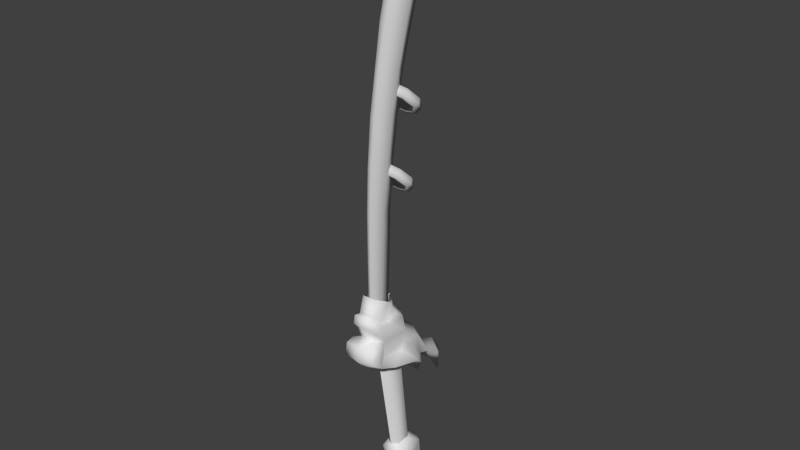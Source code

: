 # Source: Sword.blend  (saved by Blender 2.74.0; exported with 4.5.12 LTS)
import bpy
from mathutils import Matrix  # noqa: F401  (used for matrix-valued properties, if any)

bpy.ops.wm.read_factory_settings(use_empty=True)
scene = bpy.context.scene
scene.name = 'Scene'

# ---- collections
col_collection_1 = bpy.data.collections.new('Collection 1'); scene.collection.children.link(col_collection_1)

# ---- materials (node trees are filled in below, after node groups)
mat_defaultmaterial_001 = bpy.data.materials.new('DefaultMaterial.001')
mat_defaultmaterial_001.alpha_threshold = 0.0
mat_defaultmaterial_001.use_transparent_shadow = False
mat_defaultmaterial_001.diffuse_color = (0.625, 0.625, 0.625, 1.0)
mat_defaultmaterial_001.roughness = 0.5

# ---- material node trees

# ---- world
world_world = bpy.data.worlds.new('World'); scene.world = world_world
world_world.color = (0.05088, 0.05088, 0.05088)
world_world.use_sun_shadow = False
world_world.sun_shadow_jitter_overblur = 0.0
world_world.cycles.sampling_method = 'MANUAL'
world_world.cycles.sample_map_resolution = 256

# ---- meshes
me_mesh = bpy.data.meshes.new('Mesh')
me_mesh.from_pydata([(-8.333, 28.81, -0.006104), (6.122, -0.2669, -0.746), (7.281, -11.23, -0.5988), (-14.09, 46.36, -0.006104), (-14.09, 46.36, -0.006104), (-2.633, 36.59, -0.006104), (-5.282, 18.76, -0.006104), (0.05739, 28.67, -1.052), (2.616, 19.34, -0.9405), (4.526, -22.27, -1.392), (2.12, -44.87, -0.5427), (-5.282, 18.76, -1.211), (2.135, -47.32, -0.5298), (7.838, -33.62, -0.498), (-4.175, 28.73, -2.968), (7.744, -44.83, -0.4659), (-8.333, 28.81, -1.203), (7.816, -22.27, -0.528), (-2.633, 36.59, -0.9675), (1.323, -22.29, -0.6402), (3.807, -11.28, -2.053), (1.654, -33.65, -0.5901), (-1.39, 19.05, -2.832), (4.932, -44.85, -0.8534), (-2.934, 9.083, -0.802), (4.722, -33.63, 1.089), (7.744, -44.83, 0.4567), (4.925, -47.39, 0.8202), (7.528, -49.53, -0.003375), (2.329, -49.39, -0.003417), (7.838, -33.62, 0.4858), (7.714, -47.46, 0.4367), (2.328, -49.39, -0.5199), (4.929, -49.46, -0.8131), (7.529, -49.53, -0.4367), (7.744, -44.83, -0.004597), (0.05739, 28.67, -0.006104), (2.616, 19.34, -0.006104), (2.135, -47.32, -0.003973), (-1.047, -0.4559, -0.006104), (2.12, -44.87, -0.004591), (1.654, -33.65, -0.006104), (4.61, 9.446, -0.006104), (4.932, -44.85, 0.8442), (6.122, -0.2669, -0.006104), (7.281, -11.23, -0.006104), (7.713, -47.46, -0.003928), (0.3955, -11.31, -0.006104), (-14.09, 46.36, -1.137), (-2.934, 9.083, -0.006104), (4.61, 9.446, -0.6614), (1.654, -33.65, 0.5779), (2.12, -44.87, 0.5336), (4.61, 9.446, 0.6492), (1.323, -22.29, 0.628), (0.3955, -11.31, 0.669), (2.135, -47.32, 0.5218), (2.616, 19.34, 0.9283), (-1.047, -0.4559, 0.8299), (0.873, 9.315, 2.514), (-8.333, 28.81, 1.191), (-5.282, 18.76, 1.199), (-1.39, 19.05, 2.82), (-4.175, 28.73, 2.955), (3.807, -11.28, 2.041), (4.526, -22.27, 1.38), (-14.09, 46.36, 1.125), (-2.934, 9.083, 0.7898), (7.838, -33.62, -0.006104), (2.571, -0.4211, 2.261), (7.529, -49.53, 0.4299), (4.929, -49.46, 0.8063), (2.328, -49.39, 0.513), (7.281, -11.23, 0.5866), (-2.633, 36.59, 0.9553), (-1.047, -0.4559, -0.8421), (4.722, -33.63, -1.101), (2.571, -0.4211, -2.273), (0.05739, 28.67, 1.04), (7.816, -22.27, -0.006104), (6.122, -0.2669, 0.7338), (0.873, 9.315, -2.526), (0.3955, -11.31, -0.6812), (1.323, -22.29, -0.006104), (7.816, -22.27, 0.5158), (4.925, -47.39, -0.8281), (7.714, -47.46, -0.4446), (2.443, -14.65, 2.652), (-2.901, -16.92, -2.672), (-3.657, -17.73, -0.00859), (-0.2276, -15.79, -3.303), (-3.784, -19.55, -0.00859), (0.6153, -16.58, 3.756), (1.212, -12.57, -3.338), (3.326, -12.02, -0.00859), (1.369, -14.09, 2.319), (1.369, -14.09, 2.319), (-1.827, -17.48, -2.339), (-4.306, -18.41, -0.00859), (-1.073, -14.99, -3.773), (2.03, -13.39, -0.00859), (1.51, -12.25, -0.00859), (-1.21, -18.52, 2.652), (-1.827, -17.48, 2.319), (-1.827, -17.48, 2.319), (-2.901, -16.92, 2.652), (3.326, -12.02, -0.00859), (2.286, -13.12, 3.654), (0.7521, -13.05, 2.652), (-2.488, -18.18, -0.00859), (-0.241, 4.283, -3.597), (2.286, -13.12, -3.674), (-0.2276, -15.79, 3.284), (-0.2276, -15.79, 3.284), (2.443, -14.65, -2.672), (-1.159, 3.313, -2.261), (0.674, 3.559, 0.06849), (-0.4972, 4.014, 0.06849), (-2.742, -18.45, -3.674), (-0.2276, -15.79, -5.191), (-1.21, -18.52, -2.672), (-0.4972, 4.014, 0.06849), (-0.08441, 2.758, -2.595), (0.6153, -16.58, -3.773), (1.321, 4.246, 0.06849), (0.3731, 3.243, -3.261), (-0.3704, 5.842, 0.06849), (-1.827, -17.48, -2.339), (-1.667, -19.01, -3.338), (-0.2276, -15.79, -3.303), (-2.755, 1.62, 3.361), (0.6153, -16.58, -4.718), (-0.08441, 2.758, 2.729), (-3.358, -17.41, -3.338), (-1.073, -14.99, -4.718), (0.3731, 3.243, 3.398), (-4.354, -0.07371, 2.396), (-6.184, -0.3224, 0.06849), (-4.496, -1.916, 0.06849), (-6.311, -2.15, 0.06849), (-1.159, 3.313, -2.261), (-1.017, 5.153, 0.06849), (-4.354, -0.07371, -2.261), (-3.737, -1.116, -2.595), (-1.912, 0.8214, -3.696), (-5.269, -1.046, -3.597), (-5.015, -0.7775, 0.06849), (-4.354, -0.07371, -2.261), (-2.755, 1.62, -3.226), (-3.601, 2.415, 3.833), (-3.601, 2.415, 4.776), (-2.755, 1.62, 5.248), (-5.428, 0.4808, 2.729), (-4.354, -0.07371, 2.396), (-3.737, -1.116, 2.729), (-6.833, -1.009, 0.06849), (-1.912, 0.8214, -4.641), (-4.195, -1.6, 3.398), (-5.269, -1.046, 3.731), (-0.2276, -15.79, 5.171), (-1.667, -19.01, 3.321), (0.674, 3.559, 0.06849), (-2.615, -20.01, -0.00859), (-0.4972, 4.014, 0.06849), (-2.488, -18.18, -0.00859), (2.03, -13.39, -0.00859), (3.201, -13.85, -0.00859), (1.369, -14.09, -2.339), (1.51, -12.25, -0.00859), (-1.073, -14.99, 3.756), (-1.073, -14.99, 4.699), (3.848, -13.16, -0.00859), (2.03, -13.39, -0.00859), (0.6153, -16.58, 4.699), (1.212, -12.57, 3.321), (-1.968, -19.32, -0.00859), (1.321, 4.246, 0.06849), (2.157, -11.56, -0.00859), (-1.775, 4.353, -2.595), (2.901, -14.16, 3.321), (2.157, -11.56, -0.00859), (-3.358, -17.41, 3.321), (-2.742, -18.45, 3.654), (0.7521, -13.05, -2.672), (0.7984, 5.387, 0.06849), (-0.4972, 4.014, 0.06849), (-1.017, 5.153, 0.06849), (-0.241, 4.283, 3.731), (-1.775, 4.353, 2.729), (-1.315, 4.837, 3.398), (1.369, -14.09, -2.339), (2.03, -13.39, -0.00859), (0.7984, 5.387, 0.06849), (-1.315, 4.837, -3.261), (-1.159, 3.313, 2.396), (3.201, -13.85, -0.00859), (3.848, -13.16, -0.00859), (-0.3704, 5.842, 0.06849), (-1.159, 3.313, 2.396), (2.901, -14.16, -3.338), (-1.912, 0.8214, 4.776), (-2.755, 1.62, 3.361), (-1.912, 0.8214, 3.833), (-2.755, 1.62, -3.226), (-5.886, -0.006607, -3.261), (-3.601, 2.415, -3.696), (-2.755, 1.62, -5.114), (-5.428, 0.4808, -2.595), (-3.601, 2.415, -4.641), (-5.142, -2.603, 0.06849), (-5.886, -0.006607, 3.398), (-5.015, -0.7775, 0.06849), (-4.195, -1.6, -3.261)], [], [(190, 195, 191), (114, 195, 190), (114, 196, 195), (199, 196, 114), (199, 94, 196), (111, 94, 199), (111, 93, 94), (94, 93, 177), (90, 114, 190), (123, 114, 90), (123, 199, 114), (131, 199, 123), (131, 111, 199), (119, 111, 131), (119, 93, 111), (134, 93, 119), (134, 183, 93), (183, 168, 93), (93, 168, 177), (97, 123, 90), (120, 123, 97), (120, 131, 123), (128, 131, 120), (128, 118, 131), (131, 118, 119), (118, 134, 119), (133, 134, 118), (133, 99, 134), (99, 183, 134), (164, 120, 97), (175, 120, 164), (175, 128, 120), (162, 128, 175), (162, 118, 128), (91, 118, 162), (91, 133, 118), (98, 133, 91), (98, 88, 133), (88, 99, 133), (103, 175, 164), (102, 175, 103), (102, 162, 175), (160, 162, 102), (160, 91, 162), (182, 91, 160), (182, 98, 91), (181, 98, 182), (181, 89, 98), (89, 88, 98), (89, 127, 88), (88, 127, 99), (103, 92, 102), (92, 160, 102), (173, 160, 92), (173, 182, 160), (159, 182, 173), (159, 181, 182), (170, 181, 159), (170, 105, 181), (105, 89, 181), (105, 109, 89), (109, 127, 89), (112, 92, 103), (112, 87, 92), (87, 173, 92), (179, 173, 87), (179, 159, 173), (107, 159, 179), (107, 170, 159), (174, 170, 107), (174, 169, 170), (169, 105, 170), (169, 104, 105), (104, 109, 105), (96, 87, 112), (172, 87, 96), (166, 87, 172), (166, 171, 87), (87, 171, 179), (171, 107, 179), (106, 107, 171), (106, 174, 107), (180, 174, 106), (180, 108, 174), (108, 169, 174), (108, 113, 169), (113, 104, 169), (101, 108, 180), (101, 95, 108), (95, 113, 108), (100, 95, 101), (99, 127, 129), (129, 167, 99), (99, 167, 183), (167, 165, 183), (183, 165, 168), (115, 116, 117), (122, 116, 115), (122, 124, 116), (125, 124, 122), (125, 184, 124), (110, 184, 125), (110, 193, 184), (184, 193, 197), (203, 122, 115), (144, 122, 203), (144, 125, 122), (156, 125, 144), (156, 110, 125), (206, 110, 156), (206, 193, 110), (208, 193, 206), (208, 178, 193), (178, 141, 193), (193, 141, 197), (142, 144, 203), (143, 144, 142), (143, 156, 144), (212, 156, 143), (212, 145, 156), (156, 145, 206), (145, 208, 206), (204, 208, 145), (204, 205, 208), (205, 178, 208), (211, 143, 142), (138, 143, 211), (138, 212, 143), (209, 212, 138), (209, 145, 212), (139, 145, 209), (139, 204, 145), (155, 204, 139), (155, 207, 204), (207, 205, 204), (153, 138, 211), (154, 138, 153), (154, 209, 138), (157, 209, 154), (157, 139, 209), (158, 139, 157), (158, 155, 139), (210, 155, 158), (210, 137, 155), (137, 207, 155), (137, 147, 207), (207, 147, 205), (153, 202, 154), (202, 157, 154), (200, 157, 202), (200, 158, 157), (151, 158, 200), (151, 210, 158), (150, 210, 151), (150, 152, 210), (152, 137, 210), (152, 146, 137), (146, 147, 137), (130, 202, 153), (130, 132, 202), (132, 200, 202), (135, 200, 132), (135, 151, 200), (187, 151, 135), (187, 150, 151), (189, 150, 187), (189, 149, 150), (149, 152, 150), (149, 136, 152), (136, 146, 152), (194, 132, 130), (163, 132, 194), (161, 132, 163), (161, 176, 132), (132, 176, 135), (176, 187, 135), (192, 187, 176), (192, 189, 187), (126, 189, 192), (126, 188, 189), (188, 149, 189), (188, 201, 149), (201, 136, 149), (186, 188, 126), (186, 198, 188), (198, 201, 188), (185, 198, 186), (205, 147, 148), (148, 140, 205), (205, 140, 178), (140, 121, 178), (178, 121, 141), (70, 28, 31), (31, 28, 46), (46, 35, 31), (31, 35, 26), (26, 27, 31), (27, 70, 31), (71, 70, 27), (71, 27, 72), (46, 28, 86), (86, 35, 46), (15, 35, 86), (13, 35, 15), (68, 35, 13), (68, 30, 35), (35, 30, 26), (26, 30, 43), (43, 27, 26), (86, 28, 34), (86, 34, 85), (86, 85, 15), (15, 85, 23), (23, 13, 15), (76, 13, 23), (13, 76, 17), (17, 68, 13), (79, 68, 17), (79, 84, 68), (68, 84, 30), (85, 34, 33), (33, 32, 85), (85, 32, 12), (12, 23, 85), (10, 23, 12), (10, 76, 23), (21, 76, 10), (21, 9, 76), (17, 76, 9), (17, 9, 2), (2, 79, 17), (32, 29, 12), (12, 29, 38), (38, 40, 12), (12, 40, 10), (40, 41, 10), (10, 41, 21), (41, 83, 21), (21, 83, 19), (19, 9, 21), (19, 20, 9), (2, 9, 20), (29, 56, 38), (38, 56, 40), (40, 56, 52), (40, 52, 41), (41, 52, 51), (41, 51, 83), (83, 51, 54), (83, 54, 47), (83, 47, 19), (19, 47, 82), (82, 20, 19), (72, 56, 29), (72, 27, 56), (27, 43, 56), (56, 43, 52), (43, 25, 52), (52, 25, 51), (25, 65, 51), (51, 65, 54), (65, 64, 54), (54, 64, 55), (47, 54, 55), (47, 55, 39), (47, 39, 82), (43, 30, 25), (30, 84, 25), (25, 84, 65), (73, 65, 84), (64, 65, 73), (80, 64, 73), (69, 64, 80), (64, 69, 55), (55, 69, 58), (39, 55, 58), (39, 58, 49), (39, 49, 75), (82, 39, 75), (79, 73, 84), (45, 73, 79), (45, 44, 73), (73, 44, 80), (44, 53, 80), (53, 69, 80), (59, 69, 53), (69, 59, 58), (58, 59, 67), (49, 58, 67), (45, 79, 2), (2, 44, 45), (1, 44, 2), (50, 44, 1), (42, 44, 50), (42, 53, 44), (42, 37, 53), (53, 37, 57), (57, 59, 53), (62, 59, 57), (59, 62, 67), (2, 20, 1), (1, 20, 77), (1, 77, 50), (50, 77, 81), (50, 81, 8), (8, 37, 50), (50, 37, 42), (82, 77, 20), (75, 77, 82), (75, 81, 77), (24, 81, 75), (24, 22, 81), (8, 81, 22), (8, 22, 7), (7, 36, 8), (8, 36, 37), (37, 36, 57), (75, 49, 24), (49, 6, 24), (24, 6, 11), (11, 22, 24), (11, 14, 22), (7, 22, 14), (7, 14, 18), (18, 36, 7), (49, 67, 6), (6, 67, 61), (6, 61, 0), (6, 0, 11), (11, 0, 16), (16, 14, 11), (48, 14, 16), (18, 14, 48), (48, 3, 18), (18, 3, 5), (5, 36, 18), (67, 62, 61), (62, 63, 61), (61, 63, 60), (0, 61, 60), (0, 60, 4), (0, 4, 16), (16, 4, 48), (63, 62, 78), (63, 78, 74), (63, 74, 66), (63, 66, 60), (4, 60, 66), (78, 62, 57), (57, 36, 78), (36, 74, 78), (5, 74, 36), (5, 3, 74), (74, 3, 66)])
me_mesh.polygons.foreach_set('use_smooth', [True] * 354)
_uv = me_mesh.uv_layers.new(name='MeshTexture')
_uv.uv.foreach_set('vector', [0.4269, 0.3318, 0.4131, 0.3503, 0.4227, 0.3511, 0.4181, 0.329, 0.4131, 0.3503, 0.4269, 0.3318, 0.4181, 0.329, 0.4053, 0.3513, 0.4131, 0.3503, 0.4126, 0.3271, 0.4053, 0.3513, 0.4181, 0.329, 0.4126, 0.3271, 0.3946, 0.3491, 0.4053, 0.3513, 0.4059, 0.3242, 0.3946, 0.3491, 0.4126, 0.3271, 0.4059, 0.3242, 0.3992, 0.321, 0.3946, 0.3491, 0.3946, 0.3491, 0.3992, 0.321, 0.386, 0.3426, 0.4336, 0.3137, 0.4181, 0.329, 0.4269, 0.3318, 0.4252, 0.3104, 0.4181, 0.329, 0.4336, 0.3137, 0.4252, 0.3104, 0.4126, 0.3271, 0.4181, 0.329, 0.4206, 0.3083, 0.4126, 0.3271, 0.4252, 0.3104, 0.4206, 0.3083, 0.4059, 0.3242, 0.4126, 0.3271, 0.4144, 0.3055, 0.4059, 0.3242, 0.4206, 0.3083, 0.4144, 0.3055, 0.3992, 0.321, 0.4059, 0.3242, 0.4082, 0.3026, 0.3992, 0.321, 0.4144, 0.3055, 0.4082, 0.3026, 0.394, 0.3181, 0.3992, 0.321, 0.394, 0.3181, 0.3815, 0.3361, 0.3992, 0.321, 0.3992, 0.321, 0.3815, 0.3361, 0.386, 0.3426, 0.442, 0.2966, 0.4252, 0.3104, 0.4336, 0.3137, 0.4339, 0.2927, 0.4252, 0.3104, 0.442, 0.2966, 0.4339, 0.2927, 0.4206, 0.3083, 0.4252, 0.3104, 0.4287, 0.2907, 0.4206, 0.3083, 0.4339, 0.2927, 0.4287, 0.2907, 0.4225, 0.2879, 0.4206, 0.3083, 0.4206, 0.3083, 0.4225, 0.2879, 0.4144, 0.3055, 0.4225, 0.2879, 0.4082, 0.3026, 0.4144, 0.3055, 0.4162, 0.2849, 0.4082, 0.3026, 0.4225, 0.2879, 0.4162, 0.2849, 0.4035, 0.3005, 0.4082, 0.3026, 0.4035, 0.3005, 0.394, 0.3181, 0.4082, 0.3026, 0.4513, 0.2788, 0.4339, 0.2927, 0.442, 0.2966, 0.4428, 0.2744, 0.4339, 0.2927, 0.4513, 0.2788, 0.4428, 0.2744, 0.4287, 0.2907, 0.4339, 0.2927, 0.4374, 0.2723, 0.4287, 0.2907, 0.4428, 0.2744, 0.4374, 0.2723, 0.4225, 0.2879, 0.4287, 0.2907, 0.431, 0.2694, 0.4225, 0.2879, 0.4374, 0.2723, 0.431, 0.2694, 0.4162, 0.2849, 0.4225, 0.2879, 0.4246, 0.2665, 0.4162, 0.2849, 0.431, 0.2694, 0.4246, 0.2665, 0.4113, 0.2823, 0.4162, 0.2849, 0.4113, 0.2823, 0.4035, 0.3005, 0.4162, 0.2849, 0.4608, 0.2602, 0.4428, 0.2744, 0.4513, 0.2788, 0.4521, 0.2554, 0.4428, 0.2744, 0.4608, 0.2602, 0.4521, 0.2554, 0.4374, 0.2723, 0.4428, 0.2744, 0.4465, 0.2532, 0.4374, 0.2723, 0.4521, 0.2554, 0.4465, 0.2532, 0.431, 0.2694, 0.4374, 0.2723, 0.4399, 0.2501, 0.431, 0.2694, 0.4465, 0.2532, 0.4399, 0.2501, 0.4246, 0.2665, 0.431, 0.2694, 0.433, 0.2471, 0.4246, 0.2665, 0.4399, 0.2501, 0.433, 0.2471, 0.4196, 0.2638, 0.4246, 0.2665, 0.4196, 0.2638, 0.4113, 0.2823, 0.4246, 0.2665, 0.4196, 0.2638, 0.4029, 0.2787, 0.4113, 0.2823, 0.4113, 0.2823, 0.4029, 0.2787, 0.4035, 0.3005, 0.4608, 0.2602, 0.4621, 0.2358, 0.4521, 0.2554, 0.4621, 0.2358, 0.4465, 0.2532, 0.4521, 0.2554, 0.456, 0.233, 0.4465, 0.2532, 0.4621, 0.2358, 0.456, 0.233, 0.4399, 0.2501, 0.4465, 0.2532, 0.4492, 0.2298, 0.4399, 0.2501, 0.456, 0.233, 0.4492, 0.2298, 0.433, 0.2471, 0.4399, 0.2501, 0.4422, 0.2266, 0.433, 0.2471, 0.4492, 0.2298, 0.4422, 0.2266, 0.4276, 0.2442, 0.433, 0.2471, 0.4276, 0.2442, 0.4196, 0.2638, 0.433, 0.2471, 0.4276, 0.2442, 0.4108, 0.2603, 0.4196, 0.2638, 0.4108, 0.2603, 0.4029, 0.2787, 0.4196, 0.2638, 0.4709, 0.2407, 0.4621, 0.2358, 0.4608, 0.2602, 0.4709, 0.2407, 0.4716, 0.2156, 0.4621, 0.2358, 0.4716, 0.2156, 0.456, 0.233, 0.4621, 0.2358, 0.4661, 0.2124, 0.456, 0.233, 0.4716, 0.2156, 0.4661, 0.2124, 0.4492, 0.2298, 0.456, 0.233, 0.4591, 0.2089, 0.4492, 0.2298, 0.4661, 0.2124, 0.4591, 0.2089, 0.4422, 0.2266, 0.4492, 0.2298, 0.4517, 0.2055, 0.4422, 0.2266, 0.4591, 0.2089, 0.4517, 0.2055, 0.4361, 0.2237, 0.4422, 0.2266, 0.4361, 0.2237, 0.4276, 0.2442, 0.4422, 0.2266, 0.4361, 0.2237, 0.4182, 0.2405, 0.4276, 0.2442, 0.4182, 0.2405, 0.4108, 0.2603, 0.4276, 0.2442, 0.4804, 0.2209, 0.4716, 0.2156, 0.4709, 0.2407, 0.4927, 0.2028, 0.4716, 0.2156, 0.4804, 0.2209, 0.4847, 0.1956, 0.4716, 0.2156, 0.4927, 0.2028, 0.4847, 0.1956, 0.4803, 0.1892, 0.4716, 0.2156, 0.4716, 0.2156, 0.4803, 0.1892, 0.4661, 0.2124, 0.4803, 0.1892, 0.4591, 0.2089, 0.4661, 0.2124, 0.4712, 0.1827, 0.4591, 0.2089, 0.4803, 0.1892, 0.4712, 0.1827, 0.4517, 0.2055, 0.4591, 0.2089, 0.4603, 0.1803, 0.4517, 0.2055, 0.4712, 0.1827, 0.4603, 0.1803, 0.4457, 0.2033, 0.4517, 0.2055, 0.4457, 0.2033, 0.4361, 0.2237, 0.4517, 0.2055, 0.4457, 0.2033, 0.4268, 0.22, 0.4361, 0.2237, 0.4268, 0.22, 0.4182, 0.2405, 0.4361, 0.2237, 0.4527, 0.181, 0.4457, 0.2033, 0.4603, 0.1803, 0.4527, 0.181, 0.4359, 0.1999, 0.4457, 0.2033, 0.4359, 0.1999, 0.4268, 0.22, 0.4457, 0.2033, 0.4422, 0.1794, 0.4359, 0.1999, 0.4527, 0.181, 0.4035, 0.3005, 0.4029, 0.2787, 0.3955, 0.2963, 0.3955, 0.2963, 0.3862, 0.3132, 0.4035, 0.3005, 0.4035, 0.3005, 0.3862, 0.3132, 0.394, 0.3181, 0.3862, 0.3132, 0.3745, 0.3292, 0.394, 0.3181, 0.394, 0.3181, 0.3745, 0.3292, 0.3815, 0.3361, 0.4269, 0.3318, 0.4131, 0.3503, 0.4227, 0.3511, 0.4181, 0.329, 0.4131, 0.3503, 0.4269, 0.3318, 0.4181, 0.329, 0.4053, 0.3513, 0.4131, 0.3503, 0.4126, 0.3271, 0.4053, 0.3513, 0.4181, 0.329, 0.4126, 0.3271, 0.3946, 0.3491, 0.4053, 0.3513, 0.4059, 0.3242, 0.3946, 0.3491, 0.4126, 0.3271, 0.4059, 0.3242, 0.3992, 0.321, 0.3946, 0.3491, 0.3946, 0.3491, 0.3992, 0.321, 0.386, 0.3426, 0.4336, 0.3137, 0.4181, 0.329, 0.4269, 0.3318, 0.4252, 0.3104, 0.4181, 0.329, 0.4336, 0.3137, 0.4252, 0.3104, 0.4126, 0.3271, 0.4181, 0.329, 0.4206, 0.3083, 0.4126, 0.3271, 0.4252, 0.3104, 0.4206, 0.3083, 0.4059, 0.3242, 0.4126, 0.3271, 0.4144, 0.3055, 0.4059, 0.3242, 0.4206, 0.3083, 0.4144, 0.3055, 0.3992, 0.321, 0.4059, 0.3242, 0.4082, 0.3026, 0.3992, 0.321, 0.4144, 0.3055, 0.4082, 0.3026, 0.394, 0.3181, 0.3992, 0.321, 0.394, 0.3181, 0.3815, 0.3361, 0.3992, 0.321, 0.3992, 0.321, 0.3815, 0.3361, 0.386, 0.3426, 0.442, 0.2966, 0.4252, 0.3104, 0.4336, 0.3137, 0.4339, 0.2927, 0.4252, 0.3104, 0.442, 0.2966, 0.4339, 0.2927, 0.4206, 0.3083, 0.4252, 0.3104, 0.4287, 0.2907, 0.4206, 0.3083, 0.4339, 0.2927, 0.4287, 0.2907, 0.4225, 0.2879, 0.4206, 0.3083, 0.4206, 0.3083, 0.4225, 0.2879, 0.4144, 0.3055, 0.4225, 0.2879, 0.4082, 0.3026, 0.4144, 0.3055, 0.4162, 0.2849, 0.4082, 0.3026, 0.4225, 0.2879, 0.4162, 0.2849, 0.4035, 0.3005, 0.4082, 0.3026, 0.4035, 0.3005, 0.394, 0.3181, 0.4082, 0.3026, 0.4513, 0.2788, 0.4339, 0.2927, 0.442, 0.2966, 0.4428, 0.2744, 0.4339, 0.2927, 0.4513, 0.2788, 0.4428, 0.2744, 0.4287, 0.2907, 0.4339, 0.2927, 0.4374, 0.2723, 0.4287, 0.2907, 0.4428, 0.2744, 0.4374, 0.2723, 0.4225, 0.2879, 0.4287, 0.2907, 0.431, 0.2694, 0.4225, 0.2879, 0.4374, 0.2723, 0.431, 0.2694, 0.4162, 0.2849, 0.4225, 0.2879, 0.4246, 0.2665, 0.4162, 0.2849, 0.431, 0.2694, 0.4246, 0.2665, 0.4113, 0.2823, 0.4162, 0.2849, 0.4113, 0.2823, 0.4035, 0.3005, 0.4162, 0.2849, 0.4608, 0.2602, 0.4428, 0.2744, 0.4513, 0.2788, 0.4521, 0.2554, 0.4428, 0.2744, 0.4608, 0.2602, 0.4521, 0.2554, 0.4374, 0.2723, 0.4428, 0.2744, 0.4465, 0.2532, 0.4374, 0.2723, 0.4521, 0.2554, 0.4465, 0.2532, 0.431, 0.2694, 0.4374, 0.2723, 0.4399, 0.2501, 0.431, 0.2694, 0.4465, 0.2532, 0.4399, 0.2501, 0.4246, 0.2665, 0.431, 0.2694, 0.433, 0.2471, 0.4246, 0.2665, 0.4399, 0.2501, 0.433, 0.2471, 0.4196, 0.2638, 0.4246, 0.2665, 0.4196, 0.2638, 0.4113, 0.2823, 0.4246, 0.2665, 0.4196, 0.2638, 0.4029, 0.2787, 0.4113, 0.2823, 0.4113, 0.2823, 0.4029, 0.2787, 0.4035, 0.3005, 0.4608, 0.2602, 0.4621, 0.2358, 0.4521, 0.2554, 0.4621, 0.2358, 0.4465, 0.2532, 0.4521, 0.2554, 0.456, 0.233, 0.4465, 0.2532, 0.4621, 0.2358, 0.456, 0.233, 0.4399, 0.2501, 0.4465, 0.2532, 0.4492, 0.2298, 0.4399, 0.2501, 0.456, 0.233, 0.4492, 0.2298, 0.433, 0.2471, 0.4399, 0.2501, 0.4422, 0.2266, 0.433, 0.2471, 0.4492, 0.2298, 0.4422, 0.2266, 0.4276, 0.2442, 0.433, 0.2471, 0.4276, 0.2442, 0.4196, 0.2638, 0.433, 0.2471, 0.4276, 0.2442, 0.4108, 0.2603, 0.4196, 0.2638, 0.4108, 0.2603, 0.4029, 0.2787, 0.4196, 0.2638, 0.4709, 0.2407, 0.4621, 0.2358, 0.4608, 0.2602, 0.4709, 0.2407, 0.4716, 0.2156, 0.4621, 0.2358, 0.4716, 0.2156, 0.456, 0.233, 0.4621, 0.2358, 0.4661, 0.2124, 0.456, 0.233, 0.4716, 0.2156, 0.4661, 0.2124, 0.4492, 0.2298, 0.456, 0.233, 0.4591, 0.2089, 0.4492, 0.2298, 0.4661, 0.2124, 0.4591, 0.2089, 0.4422, 0.2266, 0.4492, 0.2298, 0.4517, 0.2055, 0.4422, 0.2266, 0.4591, 0.2089, 0.4517, 0.2055, 0.4361, 0.2237, 0.4422, 0.2266, 0.4361, 0.2237, 0.4276, 0.2442, 0.4422, 0.2266, 0.4361, 0.2237, 0.4182, 0.2405, 0.4276, 0.2442, 0.4182, 0.2405, 0.4108, 0.2603, 0.4276, 0.2442, 0.4804, 0.2209, 0.4716, 0.2156, 0.4709, 0.2407, 0.4927, 0.2028, 0.4716, 0.2156, 0.4804, 0.2209, 0.4847, 0.1956, 0.4716, 0.2156, 0.4927, 0.2028, 0.4847, 0.1956, 0.4803, 0.1892, 0.4716, 0.2156, 0.4716, 0.2156, 0.4803, 0.1892, 0.4661, 0.2124, 0.4803, 0.1892, 0.4591, 0.2089, 0.4661, 0.2124, 0.4712, 0.1827, 0.4591, 0.2089, 0.4803, 0.1892, 0.4712, 0.1827, 0.4517, 0.2055, 0.4591, 0.2089, 0.4603, 0.1803, 0.4517, 0.2055, 0.4712, 0.1827, 0.4603, 0.1803, 0.4457, 0.2033, 0.4517, 0.2055, 0.4457, 0.2033, 0.4361, 0.2237, 0.4517, 0.2055, 0.4457, 0.2033, 0.4268, 0.22, 0.4361, 0.2237, 0.4268, 0.22, 0.4182, 0.2405, 0.4361, 0.2237, 0.4527, 0.181, 0.4457, 0.2033, 0.4603, 0.1803, 0.4527, 0.181, 0.4359, 0.1999, 0.4457, 0.2033, 0.4359, 0.1999, 0.4268, 0.22, 0.4457, 0.2033, 0.4422, 0.1794, 0.4359, 0.1999, 0.4527, 0.181, 0.4035, 0.3005, 0.4029, 0.2787, 0.3955, 0.2963, 0.3955, 0.2963, 0.3862, 0.3132, 0.4035, 0.3005, 0.4035, 0.3005, 0.3862, 0.3132, 0.394, 0.3181, 0.3862, 0.3132, 0.3745, 0.3292, 0.394, 0.3181, 0.394, 0.3181, 0.3745, 0.3292, 0.3815, 0.3361, 0.6905, 0.008074, 0.6907, 0.00482, 0.6742, 0.006989, 0.6742, 0.006989, 0.6907, 0.00482, 0.6744, 0.003739, 0.6744, 0.003739, 0.6544, 0.0032, 0.6742, 0.006989, 0.6742, 0.006989, 0.6544, 0.0032, 0.6543, 0.006561, 0.6543, 0.006561, 0.6734, 0.02773, 0.6742, 0.006989, 0.6734, 0.02773, 0.6905, 0.008074, 0.6742, 0.006989, 0.6897, 0.02797, 0.6905, 0.008074, 0.6734, 0.02773, 0.6897, 0.02797, 0.6734, 0.02773, 0.6888, 0.04777, 0.6744, 0.003739, 0.6907, 0.00482, 0.6742, 0.006989, 0.6742, 0.006989, 0.6544, 0.0032, 0.6744, 0.003739, 0.6543, 0.006561, 0.6544, 0.0032, 0.6742, 0.006989, 0.5747, 0.006107, 0.6544, 0.0032, 0.6543, 0.006561, 0.5748, 0.002874, 0.6544, 0.0032, 0.5747, 0.006107, 0.5748, 0.002874, 0.5747, 0.006107, 0.6544, 0.0032, 0.6544, 0.0032, 0.5747, 0.006107, 0.6543, 0.006561, 0.6543, 0.006561, 0.5747, 0.006107, 0.654, 0.02734, 0.654, 0.02734, 0.6734, 0.02773, 0.6543, 0.006561, 0.6742, 0.006989, 0.6907, 0.00482, 0.6905, 0.008074, 0.6742, 0.006989, 0.6905, 0.008074, 0.6734, 0.02773, 0.6742, 0.006989, 0.6734, 0.02773, 0.6543, 0.006561, 0.6543, 0.006561, 0.6734, 0.02773, 0.654, 0.02734, 0.654, 0.02734, 0.5747, 0.006107, 0.6543, 0.006561, 0.5743, 0.02832, 0.5747, 0.006107, 0.654, 0.02734, 0.5747, 0.006107, 0.5743, 0.02832, 0.4955, 0.006004, 0.4955, 0.006004, 0.5748, 0.002874, 0.5747, 0.006107, 0.4955, 0.002925, 0.5748, 0.002874, 0.4955, 0.006004, 0.4955, 0.002925, 0.4955, 0.006004, 0.5748, 0.002874, 0.5748, 0.002874, 0.4955, 0.006004, 0.5747, 0.006107, 0.6734, 0.02773, 0.6905, 0.008074, 0.6897, 0.02797, 0.6897, 0.02797, 0.6888, 0.04777, 0.6734, 0.02773, 0.6734, 0.02773, 0.6888, 0.04777, 0.6725, 0.04834, 0.6725, 0.04834, 0.654, 0.02734, 0.6734, 0.02773, 0.6539, 0.04816, 0.654, 0.02734, 0.6725, 0.04834, 0.6539, 0.04816, 0.5743, 0.02832, 0.654, 0.02734, 0.5739, 0.05005, 0.5743, 0.02832, 0.6539, 0.04816, 0.5739, 0.05005, 0.4946, 0.02956, 0.5743, 0.02832, 0.4955, 0.006004, 0.5743, 0.02832, 0.4946, 0.02956, 0.4955, 0.006004, 0.4946, 0.02956, 0.4189, 0.005566, 0.4189, 0.005566, 0.4955, 0.002925, 0.4955, 0.006004, 0.6888, 0.04777, 0.689, 0.05168, 0.6725, 0.04834, 0.6725, 0.04834, 0.689, 0.05168, 0.6725, 0.05222, 0.6725, 0.05222, 0.6539, 0.05209, 0.6725, 0.04834, 0.6725, 0.04834, 0.6539, 0.05209, 0.6539, 0.04816, 0.6539, 0.05209, 0.574, 0.05389, 0.6539, 0.04816, 0.6539, 0.04816, 0.574, 0.05389, 0.5739, 0.05005, 0.574, 0.05389, 0.4941, 0.0563, 0.5739, 0.05005, 0.5739, 0.05005, 0.4941, 0.0563, 0.494, 0.05255, 0.494, 0.05255, 0.4946, 0.02956, 0.5739, 0.05005, 0.494, 0.05255, 0.4176, 0.03084, 0.4946, 0.02956, 0.4189, 0.005566, 0.4946, 0.02956, 0.4176, 0.03084, 0.689, 0.05168, 0.6725, 0.04834, 0.6725, 0.05222, 0.6725, 0.05222, 0.6725, 0.04834, 0.6539, 0.05209, 0.6539, 0.05209, 0.6725, 0.04834, 0.6539, 0.04816, 0.6539, 0.05209, 0.6539, 0.04816, 0.574, 0.05389, 0.574, 0.05389, 0.6539, 0.04816, 0.5739, 0.05005, 0.574, 0.05389, 0.5739, 0.05005, 0.4941, 0.0563, 0.4941, 0.0563, 0.5739, 0.05005, 0.494, 0.05255, 0.4941, 0.0563, 0.494, 0.05255, 0.4165, 0.05925, 0.4941, 0.0563, 0.4165, 0.05925, 0.494, 0.05255, 0.494, 0.05255, 0.4165, 0.05925, 0.4164, 0.05567, 0.4164, 0.05567, 0.4176, 0.03084, 0.494, 0.05255, 0.6888, 0.04777, 0.6725, 0.04834, 0.689, 0.05168, 0.6888, 0.04777, 0.6734, 0.02773, 0.6725, 0.04834, 0.6734, 0.02773, 0.654, 0.02734, 0.6725, 0.04834, 0.6725, 0.04834, 0.654, 0.02734, 0.6539, 0.04816, 0.654, 0.02734, 0.5743, 0.02832, 0.6539, 0.04816, 0.6539, 0.04816, 0.5743, 0.02832, 0.5739, 0.05005, 0.5743, 0.02832, 0.4946, 0.02956, 0.5739, 0.05005, 0.5739, 0.05005, 0.4946, 0.02956, 0.494, 0.05255, 0.4946, 0.02956, 0.4176, 0.03084, 0.494, 0.05255, 0.494, 0.05255, 0.4176, 0.03084, 0.4164, 0.05567, 0.4165, 0.05925, 0.494, 0.05255, 0.4164, 0.05567, 0.4165, 0.05925, 0.4164, 0.05567, 0.3399, 0.0636, 0.4165, 0.05925, 0.3399, 0.0636, 0.4164, 0.05567, 0.654, 0.02734, 0.5747, 0.006107, 0.5743, 0.02832, 0.5747, 0.006107, 0.4955, 0.006004, 0.5743, 0.02832, 0.5743, 0.02832, 0.4955, 0.006004, 0.4946, 0.02956, 0.4189, 0.005566, 0.4946, 0.02956, 0.4955, 0.006004, 0.4176, 0.03084, 0.4946, 0.02956, 0.4189, 0.005566, 0.3429, 0.007798, 0.4176, 0.03084, 0.4189, 0.005566, 0.3416, 0.03347, 0.4176, 0.03084, 0.3429, 0.007798, 0.4176, 0.03084, 0.3416, 0.03347, 0.4164, 0.05567, 0.4164, 0.05567, 0.3416, 0.03347, 0.3396, 0.05958, 0.3399, 0.0636, 0.4164, 0.05567, 0.3396, 0.05958, 0.3399, 0.0636, 0.3396, 0.05958, 0.2719, 0.06934, 0.3399, 0.0636, 0.2719, 0.06934, 0.3396, 0.05958, 0.4164, 0.05567, 0.3399, 0.0636, 0.3396, 0.05958, 0.4955, 0.002925, 0.4189, 0.005566, 0.4955, 0.006004, 0.4189, 0.002456, 0.4189, 0.005566, 0.4955, 0.002925, 0.4189, 0.002456, 0.3427, 0.004254, 0.4189, 0.005566, 0.4189, 0.005566, 0.3427, 0.004254, 0.3429, 0.007798, 0.3427, 0.004254, 0.2751, 0.01062, 0.3429, 0.007798, 0.2751, 0.01062, 0.3416, 0.03347, 0.3429, 0.007798, 0.2729, 0.03793, 0.3416, 0.03347, 0.2751, 0.01062, 0.3416, 0.03347, 0.2729, 0.03793, 0.3396, 0.05958, 0.3396, 0.05958, 0.2729, 0.03793, 0.2715, 0.06571, 0.2719, 0.06934, 0.3396, 0.05958, 0.2715, 0.06571, 0.4189, 0.002456, 0.4955, 0.002925, 0.4189, 0.005566, 0.4189, 0.005566, 0.3427, 0.004254, 0.4189, 0.002456, 0.3429, 0.007798, 0.3427, 0.004254, 0.4189, 0.005566, 0.2751, 0.01062, 0.3427, 0.004254, 0.3429, 0.007798, 0.2749, 0.007664, 0.3427, 0.004254, 0.2751, 0.01062, 0.2749, 0.007664, 0.2751, 0.01062, 0.3427, 0.004254, 0.2749, 0.007664, 0.2057, 0.01166, 0.2751, 0.01062, 0.2751, 0.01062, 0.2057, 0.01166, 0.2061, 0.01575, 0.2061, 0.01575, 0.2729, 0.03793, 0.2751, 0.01062, 0.2041, 0.0445, 0.2729, 0.03793, 0.2061, 0.01575, 0.2729, 0.03793, 0.2041, 0.0445, 0.2715, 0.06571, 0.4189, 0.005566, 0.4176, 0.03084, 0.3429, 0.007798, 0.3429, 0.007798, 0.4176, 0.03084, 0.3416, 0.03347, 0.3429, 0.007798, 0.3416, 0.03347, 0.2751, 0.01062, 0.2751, 0.01062, 0.3416, 0.03347, 0.2729, 0.03793, 0.2751, 0.01062, 0.2729, 0.03793, 0.2061, 0.01575, 0.2061, 0.01575, 0.2057, 0.01166, 0.2751, 0.01062, 0.2751, 0.01062, 0.2057, 0.01166, 0.2749, 0.007664, 0.4164, 0.05567, 0.3416, 0.03347, 0.4176, 0.03084, 0.3396, 0.05958, 0.3416, 0.03347, 0.4164, 0.05567, 0.3396, 0.05958, 0.2729, 0.03793, 0.3416, 0.03347, 0.2715, 0.06571, 0.2729, 0.03793, 0.3396, 0.05958, 0.2715, 0.06571, 0.2041, 0.0445, 0.2729, 0.03793, 0.2061, 0.01575, 0.2729, 0.03793, 0.2041, 0.0445, 0.2061, 0.01575, 0.2041, 0.0445, 0.1409, 0.02322, 0.1409, 0.02322, 0.1402, 0.01869, 0.2061, 0.01575, 0.2061, 0.01575, 0.1402, 0.01869, 0.2057, 0.01166, 0.2057, 0.01166, 0.1402, 0.01869, 0.2061, 0.01575, 0.3396, 0.05958, 0.2719, 0.06934, 0.2715, 0.06571, 0.2719, 0.06934, 0.2029, 0.07767, 0.2715, 0.06571, 0.2715, 0.06571, 0.2029, 0.07767, 0.2022, 0.07235, 0.2022, 0.07235, 0.2041, 0.0445, 0.2715, 0.06571, 0.2022, 0.07235, 0.1365, 0.0532, 0.2041, 0.0445, 0.1409, 0.02322, 0.2041, 0.0445, 0.1365, 0.0532, 0.1409, 0.02322, 0.1365, 0.0532, 0.08785, 0.03396, 0.08785, 0.03396, 0.1402, 0.01869, 0.1409, 0.02322, 0.2719, 0.06934, 0.2715, 0.06571, 0.2029, 0.07767, 0.2029, 0.07767, 0.2715, 0.06571, 0.2022, 0.07235, 0.2029, 0.07767, 0.2022, 0.07235, 0.1312, 0.0863, 0.2029, 0.07767, 0.1312, 0.0863, 0.2022, 0.07235, 0.2022, 0.07235, 0.1312, 0.0863, 0.1306, 0.08111, 0.1306, 0.08111, 0.1365, 0.0532, 0.2022, 0.07235, 0.007613, 0.09132, 0.1365, 0.0532, 0.1306, 0.08111, 0.08785, 0.03396, 0.1365, 0.0532, 0.007613, 0.09132, 0.007613, 0.09132, 0.004756, 0.08725, 0.08785, 0.03396, 0.08785, 0.03396, 0.004756, 0.08725, 0.08624, 0.03018, 0.08624, 0.03018, 0.1402, 0.01869, 0.08785, 0.03396, 0.2715, 0.06571, 0.2041, 0.0445, 0.2022, 0.07235, 0.2041, 0.0445, 0.1365, 0.0532, 0.2022, 0.07235, 0.2022, 0.07235, 0.1365, 0.0532, 0.1306, 0.08111, 0.1312, 0.0863, 0.2022, 0.07235, 0.1306, 0.08111, 0.1312, 0.0863, 0.1306, 0.08111, 0.008002, 0.09617, 0.1312, 0.0863, 0.008002, 0.09617, 0.1306, 0.08111, 0.1306, 0.08111, 0.008002, 0.09617, 0.007613, 0.09132, 0.1365, 0.0532, 0.2041, 0.0445, 0.1409, 0.02322, 0.1365, 0.0532, 0.1409, 0.02322, 0.08785, 0.03396, 0.1365, 0.0532, 0.08785, 0.03396, 0.007613, 0.09132, 0.1365, 0.0532, 0.007613, 0.09132, 0.1306, 0.08111, 0.008002, 0.09617, 0.1306, 0.08111, 0.007613, 0.09132, 0.1409, 0.02322, 0.2041, 0.0445, 0.2061, 0.01575, 0.2061, 0.01575, 0.1402, 0.01869, 0.1409, 0.02322, 0.1402, 0.01869, 0.08785, 0.03396, 0.1409, 0.02322, 0.08624, 0.03018, 0.08785, 0.03396, 0.1402, 0.01869, 0.08624, 0.03018, 0.004756, 0.08725, 0.08785, 0.03396, 0.08785, 0.03396, 0.004756, 0.08725, 0.007613, 0.09132])
me_mesh.materials.append(mat_defaultmaterial_001)
me_mesh.use_remesh_preserve_volume = False
me_mesh.use_remesh_preserve_attributes = False
me_mesh.use_mirror_vertex_groups = False
me_mesh.update()
me_yasuo = bpy.data.meshes.new('Yasuo')
me_yasuo.from_pydata([(0.2376, 1.284, 3.92), (0.3566, 0.1776, 3.921), (0.3427, 0.8179, 3.863), (0.2289, 1.135, 4.032), (0.001766, 1.121, 3.429), (0.000145, -0.3034, 2.793), (0.000145, 0.6193, 2.548), (-0.2208, -0.08512, 2.521), (-0.3363, 0.5522, 2.631), (0.3151, 0.0008116, -2.395), (0.4373, -0.6843, -2.45), (0.317, 0.8807, -0.5891), (0.3664, -0.3441, -2.695), (0.3587, 0.4361, -1.24), (0.2688, 1.895, -0.02438), (0.3712, -1.354, -2.377), (0.3817, 0.06081, -1.871), (0.4208, -0.05888, -1.556), (0.4004, -1.025, -2.062), (0.3331, 1.252, -0.4802), (0.3015, -0.4925, -3.215), (0.4443, -1.143, -2.55), (0.0001431, -0.7541, -0.7926), (0.2235, -0.08957, 2.52), (0.0001431, -0.7541, -0.7926), (-0.2208, -0.08512, 2.521), (0.498, -1.419, -2.0), (0.2504, -1.275, -2.075), (0.5306, -1.202, -1.854), (-0.2722, 0.9841, 3.47), (0.000145, -0.2085, 2.576), (0.000145, 0.9967, 2.804), (0.2545, -0.01236, -0.6008), (0.004629, 0.1092, 4.049), (0.000145, -0.3903, 3.527), (0.000145, 1.455, 3.868), (0.000145, 1.4, 4.677), (0.000145, -0.2085, 2.576), (-0.3341, -0.2355, 2.759), (0.538, -1.709, -1.52), (-0.2243, 0.3952, 2.475), (0.3172, -0.8548, -1.317), (0.0001431, 0.07076, -0.5496), (0.7712, 0.2233, -0.8307), (0.388, -0.1675, -1.247), (-0.3004, -1.571, -2.64), (0.0001431, 2.283, 0.002245), (-0.2685, 1.895, -0.02438), (0.0001431, 1.874, -0.5593), (0.0001431, -0.2425, -2.862), (0.0001431, 0.2013, -2.471), (-0.3111, -1.502, -2.898), (0.0001431, -1.605, -2.633), (0.0001431, 2.226, 0.8653), (0.0001431, 1.741, 0.1599), (-0.2122, -1.224, -3.5), (0.000145, -1.509, -2.924), (-0.3425, 0.8188, 3.863), (-0.2373, 1.286, 3.92), (-0.3457, -0.2768, 3.541), (0.0001431, -1.247, -3.515), (0.2725, 0.9729, 3.47), (0.3344, -0.2411, 2.759), (0.3092, 0.8777, 2.889), (0.3583, -0.1652, 3.124), (0.000145, 0.5215, 2.472), (0.0001431, 0.07076, -0.5496), (-0.3474, 0.1776, 3.921), (0.000145, 0.8709, 4.069), (-0.2286, 1.135, 4.032), (0.227, 0.3779, 2.474), (0.0001431, -0.2253, -3.184), (0.0001431, -0.1297, -2.772), (-0.2518, -0.02233, -0.6008), (0.5948, -1.312, -1.238), (0.4973, -1.684, -1.937), (0.5516, 0.6527, -0.4297), (0.5063, -1.221, -1.385), (0.227, 0.3779, 2.474), (-0.3012, -0.4947, -3.215), (0.176, -0.6239, -0.7843), (-0.437, -0.6843, -2.45), (0.0001431, -1.365, -2.916), (0.0001431, 1.326, -0.792), (-0.265, -0.3971, -2.816), (0.000145, -0.2085, 2.576), (-0.1733, -0.624, -0.7843), (0.2235, -0.08957, 2.52), (0.346, -0.2768, 3.541), (-0.3148, 0.0008116, -2.395), (0.2545, -0.01236, -0.6008), (0.3366, 0.5252, 2.63), (0.000145, 1.078, 4.157), (0.6484, -0.7459, -1.01), (-0.444, -1.148, -2.55), (0.2125, -1.223, -3.5), (0.4098, 0.6318, -1.422), (-0.07001, -0.3715, -3.203), (-0.3661, -0.3441, -2.695), (-0.4001, -1.025, -2.062), (0.3389, -0.6545, -3.204), (0.2447, -1.347, -2.907), (-0.358, -0.1583, 3.124), (0.000145, -0.2518, 3.058), (0.3815, -0.9642, -1.922), (0.0001431, -0.7541, -0.7926), (0.176, -0.6239, -0.7843), (0.2653, -0.3971, -2.816), (0.3152, -0.686, -2.575), (0.3131, -1.039, -2.645), (0.3007, -1.571, -2.64), (0.3114, -1.499, -2.898), (0.07271, -0.3703, -3.203), (-0.3089, 0.9013, 2.89), (0.000145, 0.5215, 2.472), (-0.2243, 0.3952, 2.475), (-0.2444, -1.35, -2.907), (0.0001431, 0.8263, -1.602), (-0.3328, 1.252, -0.4802), (-0.4205, -0.06875, -1.556), (-0.3877, -0.1896, -1.247), (-0.2501, -1.275, -2.075), (-0.4095, 0.6309, -1.422), (0.000145, 1.098, -0.3241), (-0.3167, 0.8814, -0.5891), (-0.4977, -1.419, -2.0), (0.0001431, 0.3604, -1.997), (0.0001431, -1.364, -2.162), (-0.5303, -1.203, -1.854), (-0.3812, -0.9643, -1.922), (-0.3709, -1.354, -2.377), (-0.3814, 0.05957, -1.871), (-0.3584, 0.4329, -1.24), (-0.3129, -1.043, -2.645), (-0.3149, -0.686, -2.575), (-0.6481, -0.7511, -1.01), (-0.506, -1.225, -1.385), (-0.3169, -0.8774, -1.317), (-0.5513, 0.6533, -0.4297), (0.0001431, -1.469, -1.12), (-0.5945, -1.305, -1.238), (-0.02889, 1.175, 0.3575), (0.0001431, 0.3193, -0.3905), (-0.1733, -0.624, -0.7843), (0.000145, -0.8704, -0.8945), (-0.2518, -0.02233, -0.6008), (-0.7709, 0.2211, -0.8307), (0.0001431, -1.79, -1.484), (-0.5377, -1.709, -1.52), (0.0001431, -1.723, -1.982), (-0.3386, -0.6583, -3.204), (-0.4971, -1.684, -1.937)], [], [(30, 25, 24), (24, 25, 86), (25, 73, 86), (40, 73, 25), (40, 66, 73), (65, 66, 40), (78, 66, 65), (90, 66, 78), (23, 90, 78), (80, 90, 23), (80, 23, 22), (22, 23, 85), (55, 116, 150), (116, 133, 150), (133, 116, 94), (94, 116, 51), (116, 56, 51), (82, 56, 116), (55, 82, 116), (60, 82, 55), (60, 95, 82), (133, 134, 150), (134, 133, 81), (81, 133, 94), (94, 99, 81), (130, 99, 94), (94, 45, 130), (51, 45, 94), (51, 56, 45), (134, 84, 150), (84, 134, 98), (98, 134, 81), (81, 89, 98), (131, 89, 81), (131, 81, 99), (99, 129, 131), (99, 121, 129), (130, 121, 99), (150, 84, 79), (84, 97, 79), (49, 97, 84), (49, 84, 72), (72, 84, 98), (89, 72, 98), (50, 72, 89), (89, 126, 50), (131, 126, 89), (122, 126, 131), (131, 119, 122), (131, 129, 119), (71, 97, 49), (112, 71, 49), (49, 107, 112), (49, 72, 107), (107, 72, 12), (72, 9, 12), (50, 9, 72), (50, 126, 9), (9, 126, 16), (16, 126, 96), (96, 126, 117), (117, 126, 122), (112, 107, 20), (107, 100, 20), (108, 100, 107), (107, 12, 108), (108, 12, 10), (9, 10, 12), (16, 10, 9), (18, 10, 16), (18, 16, 104), (104, 16, 17), (16, 96, 17), (100, 108, 109), (108, 10, 109), (109, 10, 21), (18, 21, 10), (15, 21, 18), (15, 18, 27), (27, 18, 104), (101, 100, 109), (109, 21, 101), (101, 21, 111), (21, 110, 111), (15, 110, 21), (15, 52, 110), (127, 52, 15), (27, 127, 15), (95, 100, 101), (82, 95, 101), (82, 101, 56), (56, 101, 111), (110, 56, 111), (52, 56, 110), (45, 56, 52), (52, 130, 45), (127, 130, 52), (121, 130, 127), (127, 149, 121), (127, 27, 149), (149, 27, 75), (26, 75, 27), (27, 28, 26), (104, 28, 27), (121, 149, 151), (149, 147, 151), (149, 75, 147), (147, 75, 39), (39, 75, 28), (28, 75, 26), (151, 125, 121), (125, 151, 128), (128, 151, 148), (151, 147, 148), (139, 148, 147), (147, 39, 139), (139, 39, 74), (74, 39, 77), (28, 77, 39), (104, 77, 28), (128, 121, 125), (129, 121, 128), (136, 129, 128), (136, 128, 148), (140, 136, 148), (140, 148, 139), (144, 140, 139), (74, 144, 139), (93, 144, 74), (74, 41, 93), (77, 41, 74), (41, 77, 104), (17, 41, 104), (137, 129, 136), (136, 140, 137), (137, 140, 135), (135, 140, 144), (135, 144, 143), (143, 144, 105), (105, 144, 106), (106, 144, 93), (129, 137, 119), (119, 137, 120), (137, 135, 120), (120, 135, 146), (146, 135, 145), (145, 135, 143), (119, 120, 146), (132, 119, 146), (146, 124, 132), (138, 124, 146), (146, 145, 138), (138, 145, 142), (42, 142, 145), (142, 42, 32), (122, 119, 132), (124, 122, 132), (118, 122, 124), (123, 118, 124), (123, 124, 141), (141, 124, 138), (142, 141, 138), (142, 76, 141), (32, 76, 142), (43, 76, 32), (43, 32, 93), (93, 32, 106), (118, 83, 122), (118, 48, 83), (47, 48, 118), (47, 118, 54), (54, 118, 123), (19, 54, 123), (19, 123, 11), (11, 123, 141), (11, 141, 76), (43, 11, 76), (122, 83, 117), (117, 83, 96), (96, 83, 19), (83, 48, 19), (19, 48, 14), (14, 48, 46), (48, 47, 46), (53, 46, 47), (53, 47, 54), (14, 53, 54), (14, 54, 19), (19, 11, 96), (96, 11, 13), (13, 11, 43), (43, 17, 13), (17, 43, 44), (43, 93, 44), (44, 93, 41), (44, 41, 17), (17, 96, 13), (46, 53, 14), (87, 62, 37), (37, 62, 5), (5, 62, 103), (103, 62, 64), (62, 91, 64), (62, 87, 91), (91, 87, 70), (91, 70, 6), (6, 70, 114), (38, 37, 5), (5, 103, 38), (38, 103, 102), (103, 34, 102), (103, 64, 34), (34, 64, 88), (64, 63, 88), (64, 91, 63), (6, 63, 91), (7, 37, 38), (38, 8, 7), (38, 102, 8), (8, 102, 113), (102, 59, 113), (102, 34, 59), (34, 33, 59), (34, 88, 33), (33, 88, 1), (63, 1, 88), (7, 8, 115), (8, 6, 115), (8, 113, 6), (6, 113, 31), (113, 4, 31), (29, 4, 113), (67, 29, 113), (113, 59, 67), (59, 33, 67), (33, 68, 67), (1, 68, 33), (115, 6, 114), (31, 63, 6), (4, 63, 31), (61, 63, 4), (4, 0, 61), (35, 0, 4), (4, 58, 35), (29, 58, 4), (29, 57, 58), (57, 29, 67), (67, 68, 57), (61, 1, 63), (2, 1, 61), (0, 2, 61), (3, 2, 0), (36, 3, 0), (36, 0, 35), (58, 36, 35), (69, 36, 58), (58, 57, 69), (68, 69, 57), (2, 68, 1), (3, 68, 2), (92, 68, 3), (36, 92, 3), (92, 36, 69), (92, 69, 68), (101, 82, 116, 133, 134, 84, 49, 107, 108, 109)])
me_yasuo.polygons.foreach_set('use_smooth', [1, 1, 1, 1, 1, 1, 1, 1, 1, 1, 1, 1, 1, 1, 1, 1, 1, 1, 1, 1, 1, 1, 1, 1, 1, 1, 1, 1, 1, 1, 1, 1, 1, 1, 1, 1, 1, 1, 1, 1, 1, 1, 1, 1, 1, 1, 1, 1, 1, 1, 1, 1, 1, 1, 1, 1, 1, 1, 1, 1, 1, 1, 1, 1, 1, 1, 1, 1, 1, 1, 1, 1, 1, 1, 1, 1, 1, 1, 1, 1, 1, 1, 1, 1, 1, 1, 1, 1, 1, 1, 1, 1, 1, 1, 1, 1, 1, 1, 1, 1, 1, 1, 1, 1, 1, 1, 1, 1, 1, 1, 1, 1, 1, 1, 1, 1, 1, 1, 1, 1, 1, 1, 1, 1, 1, 1, 1, 1, 1, 1, 1, 1, 1, 1, 1, 1, 1, 1, 1, 1, 1, 1, 1, 1, 1, 1, 1, 1, 1, 1, 1, 1, 1, 1, 1, 1, 1, 1, 1, 1, 1, 1, 1, 1, 1, 1, 1, 1, 1, 1, 1, 1, 1, 1, 1, 1, 1, 1, 1, 1, 1, 1, 1, 1, 1, 1, 1, 1, 1, 1, 1, 1, 1, 1, 1, 1, 1, 1, 1, 1, 1, 1, 1, 1, 1, 1, 1, 1, 1, 1, 1, 1, 1, 1, 1, 1, 1, 1, 1, 1, 1, 1, 1, 1, 1, 1, 1, 1, 1, 1, 1, 1, 1, 1, 1, 1, 1, 1, 1, 1, 1, 1, 1, 1, 1, 1, 1, 1, 1, 1, 1, 1, 1, 1, 1, 1, 1, 1, 1, 1, 1, 1, 1, 1, 0])
_uv = me_yasuo.uv_layers.new(name='lolUVtex')
_uv.uv.foreach_set('vector', [0.6432, 0.9254, 0.6432, 0.9321, 0.7645, 0.9254, 0.7645, 0.9254, 0.6432, 0.9321, 0.7617, 0.9324, 0.6432, 0.9321, 0.7567, 0.9482, 0.7617, 0.9324, 0.6432, 0.9479, 0.7567, 0.9482, 0.6432, 0.9321, 0.6432, 0.9479, 0.7548, 0.9551, 0.7567, 0.9482, 0.6432, 0.9549, 0.7548, 0.9551, 0.6432, 0.9479, 0.6432, 0.9618, 0.7548, 0.9551, 0.6432, 0.9549, 0.7565, 0.9619, 0.7548, 0.9551, 0.6432, 0.9618, 0.6432, 0.9755, 0.7565, 0.9619, 0.6432, 0.9618, 0.7618, 0.975, 0.7565, 0.9619, 0.6432, 0.9755, 0.7618, 0.975, 0.6432, 0.9755, 0.7645, 0.9806, 0.7645, 0.9806, 0.6432, 0.9755, 0.6432, 0.9805, 0.6803, 0.4069, 0.6685, 0.3941, 0.6875, 0.3897, 0.6685, 0.3941, 0.672, 0.3833, 0.6875, 0.3897, 0.672, 0.3833, 0.6685, 0.3941, 0.6682, 0.3821, 0.6682, 0.3821, 0.6685, 0.3941, 0.6662, 0.3921, 0.6685, 0.3941, 0.6632, 0.3978, 0.6662, 0.3921, 0.6657, 0.3991, 0.6632, 0.3978, 0.6685, 0.3941, 0.6803, 0.4069, 0.6657, 0.3991, 0.6685, 0.3941, 0.6776, 0.4101, 0.6657, 0.3991, 0.6803, 0.4069, 0.6776, 0.4101, 0.6803, 0.4069, 0.6657, 0.3991, 0.672, 0.3833, 0.6773, 0.3759, 0.6875, 0.3897, 0.6773, 0.3759, 0.672, 0.3833, 0.6749, 0.3725, 0.6749, 0.3725, 0.672, 0.3833, 0.6682, 0.3821, 0.6682, 0.3821, 0.6621, 0.3696, 0.6749, 0.3725, 0.6618, 0.3819, 0.6621, 0.3696, 0.6682, 0.3821, 0.6682, 0.3821, 0.6625, 0.39, 0.6618, 0.3819, 0.6662, 0.3921, 0.6625, 0.39, 0.6682, 0.3821, 0.6662, 0.3921, 0.6632, 0.3978, 0.6625, 0.39, 0.6773, 0.3759, 0.6867, 0.3758, 0.6875, 0.3897, 0.6867, 0.3758, 0.6773, 0.3759, 0.6847, 0.372, 0.6847, 0.372, 0.6773, 0.3759, 0.6749, 0.3725, 0.6749, 0.3725, 0.6842, 0.3619, 0.6847, 0.372, 0.6745, 0.3502, 0.6842, 0.3619, 0.6749, 0.3725, 0.6745, 0.3502, 0.6749, 0.3725, 0.6621, 0.3696, 0.6621, 0.3696, 0.6599, 0.3651, 0.6745, 0.3502, 0.6621, 0.3696, 0.6554, 0.3746, 0.6599, 0.3651, 0.6618, 0.3819, 0.6554, 0.3746, 0.6621, 0.3696, 0.6875, 0.3897, 0.6867, 0.3758, 0.6909, 0.3872, 0.6867, 0.3758, 0.6957, 0.3841, 0.6909, 0.3872, 0.6934, 0.3741, 0.6957, 0.3841, 0.6867, 0.3758, 0.6934, 0.3741, 0.6867, 0.3758, 0.693, 0.3695, 0.693, 0.3695, 0.6867, 0.3758, 0.6847, 0.372, 0.6842, 0.3619, 0.693, 0.3695, 0.6847, 0.372, 0.6912, 0.3594, 0.693, 0.3695, 0.6842, 0.3619, 0.6842, 0.3619, 0.6855, 0.3485, 0.6912, 0.3594, 0.6745, 0.3502, 0.6855, 0.3485, 0.6842, 0.3619, 0.677, 0.3301, 0.6855, 0.3485, 0.6745, 0.3502, 0.6745, 0.3502, 0.6684, 0.3438, 0.677, 0.3301, 0.6745, 0.3502, 0.6599, 0.3651, 0.6684, 0.3438, 0.6968, 0.3823, 0.6957, 0.3841, 0.6934, 0.3741, 0.6957, 0.3841, 0.6968, 0.3823, 0.6934, 0.3741, 0.6934, 0.3741, 0.6867, 0.3758, 0.6957, 0.3841, 0.6934, 0.3741, 0.693, 0.3695, 0.6867, 0.3758, 0.6867, 0.3758, 0.693, 0.3695, 0.6847, 0.372, 0.693, 0.3695, 0.6842, 0.3619, 0.6847, 0.372, 0.6912, 0.3594, 0.6842, 0.3619, 0.693, 0.3695, 0.6912, 0.3594, 0.6855, 0.3485, 0.6842, 0.3619, 0.6842, 0.3619, 0.6855, 0.3485, 0.6745, 0.3502, 0.6745, 0.3502, 0.6855, 0.3485, 0.677, 0.3301, 0.677, 0.3301, 0.6855, 0.3485, 0.687, 0.3297, 0.687, 0.3297, 0.6855, 0.3485, 0.677, 0.3301, 0.6957, 0.3841, 0.6867, 0.3758, 0.6909, 0.3872, 0.6867, 0.3758, 0.6875, 0.3897, 0.6909, 0.3872, 0.6773, 0.3759, 0.6875, 0.3897, 0.6867, 0.3758, 0.6867, 0.3758, 0.6847, 0.372, 0.6773, 0.3759, 0.6773, 0.3759, 0.6847, 0.372, 0.6749, 0.3725, 0.6842, 0.3619, 0.6749, 0.3725, 0.6847, 0.372, 0.6745, 0.3502, 0.6749, 0.3725, 0.6842, 0.3619, 0.6621, 0.3696, 0.6749, 0.3725, 0.6745, 0.3502, 0.6621, 0.3696, 0.6745, 0.3502, 0.6599, 0.3651, 0.6599, 0.3651, 0.6745, 0.3502, 0.6684, 0.3438, 0.6745, 0.3502, 0.677, 0.3301, 0.6684, 0.3438, 0.6875, 0.3897, 0.6773, 0.3759, 0.672, 0.3833, 0.6773, 0.3759, 0.6749, 0.3725, 0.672, 0.3833, 0.672, 0.3833, 0.6749, 0.3725, 0.6682, 0.3821, 0.6621, 0.3696, 0.6682, 0.3821, 0.6749, 0.3725, 0.6618, 0.3819, 0.6682, 0.3821, 0.6621, 0.3696, 0.6618, 0.3819, 0.6621, 0.3696, 0.6554, 0.3746, 0.6554, 0.3746, 0.6621, 0.3696, 0.6599, 0.3651, 0.6685, 0.3941, 0.6875, 0.3897, 0.672, 0.3833, 0.672, 0.3833, 0.6682, 0.3821, 0.6685, 0.3941, 0.6685, 0.3941, 0.6682, 0.3821, 0.6662, 0.3921, 0.6682, 0.3821, 0.6625, 0.39, 0.6662, 0.3921, 0.6618, 0.3819, 0.6625, 0.39, 0.6682, 0.3821, 0.6618, 0.3819, 0.6577, 0.3929, 0.6625, 0.39, 0.6534, 0.3796, 0.6577, 0.3929, 0.6618, 0.3819, 0.6554, 0.3746, 0.6534, 0.3796, 0.6618, 0.3819, 0.6803, 0.4069, 0.6875, 0.3897, 0.6685, 0.3941, 0.6657, 0.3991, 0.6803, 0.4069, 0.6685, 0.3941, 0.6657, 0.3991, 0.6685, 0.3941, 0.6632, 0.3978, 0.6632, 0.3978, 0.6685, 0.3941, 0.6662, 0.3921, 0.6625, 0.39, 0.6632, 0.3978, 0.6662, 0.3921, 0.6577, 0.3929, 0.6632, 0.3978, 0.6625, 0.39, 0.6625, 0.39, 0.6632, 0.3978, 0.6577, 0.3929, 0.6577, 0.3929, 0.6618, 0.3819, 0.6625, 0.39, 0.6534, 0.3796, 0.6618, 0.3819, 0.6577, 0.3929, 0.6554, 0.3746, 0.6618, 0.3819, 0.6534, 0.3796, 0.6534, 0.3796, 0.6431, 0.3786, 0.6554, 0.3746, 0.6534, 0.3796, 0.6554, 0.3746, 0.6431, 0.3786, 0.6431, 0.3786, 0.6554, 0.3746, 0.6447, 0.3707, 0.6491, 0.3702, 0.6447, 0.3707, 0.6554, 0.3746, 0.6554, 0.3746, 0.6516, 0.3659, 0.6491, 0.3702, 0.6599, 0.3651, 0.6516, 0.3659, 0.6554, 0.3746, 0.6554, 0.3746, 0.6431, 0.3786, 0.6447, 0.3707, 0.6431, 0.3786, 0.6342, 0.3723, 0.6447, 0.3707, 0.6431, 0.3786, 0.6447, 0.3707, 0.6342, 0.3723, 0.6342, 0.3723, 0.6447, 0.3707, 0.6415, 0.3672, 0.6415, 0.3672, 0.6447, 0.3707, 0.6516, 0.3659, 0.6516, 0.3659, 0.6447, 0.3707, 0.6491, 0.3702, 0.6447, 0.3707, 0.6491, 0.3702, 0.6554, 0.3746, 0.6491, 0.3702, 0.6447, 0.3707, 0.6516, 0.3659, 0.6516, 0.3659, 0.6447, 0.3707, 0.6415, 0.3672, 0.6447, 0.3707, 0.6342, 0.3723, 0.6415, 0.3672, 0.6293, 0.3564, 0.6415, 0.3672, 0.6342, 0.3723, 0.6342, 0.3723, 0.6415, 0.3672, 0.6293, 0.3564, 0.6293, 0.3564, 0.6415, 0.3672, 0.6411, 0.3573, 0.6411, 0.3573, 0.6415, 0.3672, 0.6455, 0.358, 0.6516, 0.3659, 0.6455, 0.358, 0.6415, 0.3672, 0.6599, 0.3651, 0.6455, 0.358, 0.6516, 0.3659, 0.6516, 0.3659, 0.6554, 0.3746, 0.6491, 0.3702, 0.6599, 0.3651, 0.6554, 0.3746, 0.6516, 0.3659, 0.6455, 0.358, 0.6599, 0.3651, 0.6516, 0.3659, 0.6455, 0.358, 0.6516, 0.3659, 0.6415, 0.3672, 0.6411, 0.3573, 0.6455, 0.358, 0.6415, 0.3672, 0.6411, 0.3573, 0.6415, 0.3672, 0.6293, 0.3564, 0.6316, 0.3412, 0.6411, 0.3573, 0.6293, 0.3564, 0.6411, 0.3573, 0.6316, 0.3412, 0.6293, 0.3564, 0.6449, 0.3451, 0.6316, 0.3412, 0.6411, 0.3573, 0.6411, 0.3573, 0.6511, 0.3516, 0.6449, 0.3451, 0.6455, 0.358, 0.6511, 0.3516, 0.6411, 0.3573, 0.6511, 0.3516, 0.6455, 0.358, 0.6599, 0.3651, 0.6684, 0.3438, 0.6511, 0.3516, 0.6599, 0.3651, 0.6511, 0.3516, 0.6599, 0.3651, 0.6455, 0.358, 0.6455, 0.358, 0.6411, 0.3573, 0.6511, 0.3516, 0.6511, 0.3516, 0.6411, 0.3573, 0.6449, 0.3451, 0.6449, 0.3451, 0.6411, 0.3573, 0.6316, 0.3412, 0.6449, 0.3451, 0.6316, 0.3412, 0.6377, 0.3346, 0.6377, 0.3346, 0.6316, 0.3412, 0.6334, 0.3355, 0.6334, 0.3355, 0.6316, 0.3412, 0.6377, 0.3346, 0.6377, 0.3346, 0.6316, 0.3412, 0.6449, 0.3451, 0.6599, 0.3651, 0.6511, 0.3516, 0.6684, 0.3438, 0.6684, 0.3438, 0.6511, 0.3516, 0.6603, 0.3409, 0.6511, 0.3516, 0.6449, 0.3451, 0.6603, 0.3409, 0.6603, 0.3409, 0.6449, 0.3451, 0.6571, 0.3261, 0.6571, 0.3261, 0.6449, 0.3451, 0.6459, 0.3194, 0.6459, 0.3194, 0.6449, 0.3451, 0.6377, 0.3346, 0.6684, 0.3438, 0.6603, 0.3409, 0.6571, 0.3261, 0.67, 0.3302, 0.6684, 0.3438, 0.6571, 0.3261, 0.6571, 0.3261, 0.6664, 0.3082, 0.67, 0.3302, 0.6579, 0.3104, 0.6664, 0.3082, 0.6571, 0.3261, 0.6571, 0.3261, 0.6459, 0.3194, 0.6579, 0.3104, 0.6579, 0.3104, 0.6459, 0.3194, 0.6462, 0.3069, 0.6426, 0.3144, 0.6462, 0.3069, 0.6459, 0.3194, 0.6462, 0.3069, 0.6426, 0.3144, 0.6459, 0.3194, 0.677, 0.3301, 0.6684, 0.3438, 0.67, 0.3302, 0.6664, 0.3082, 0.677, 0.3301, 0.67, 0.3302, 0.6717, 0.3003, 0.677, 0.3301, 0.6664, 0.3082, 0.663, 0.297, 0.6717, 0.3003, 0.6664, 0.3082, 0.663, 0.297, 0.6664, 0.3082, 0.6539, 0.2938, 0.6539, 0.2938, 0.6664, 0.3082, 0.6579, 0.3104, 0.6462, 0.3069, 0.6539, 0.2938, 0.6579, 0.3104, 0.6462, 0.3069, 0.6579, 0.3104, 0.6539, 0.2938, 0.6459, 0.3194, 0.6579, 0.3104, 0.6462, 0.3069, 0.6571, 0.3261, 0.6579, 0.3104, 0.6459, 0.3194, 0.6571, 0.3261, 0.6459, 0.3194, 0.6449, 0.3451, 0.6449, 0.3451, 0.6459, 0.3194, 0.6377, 0.3346, 0.6717, 0.3003, 0.6838, 0.303, 0.677, 0.3301, 0.6717, 0.3003, 0.6871, 0.2942, 0.6838, 0.303, 0.6764, 0.2809, 0.6871, 0.2942, 0.6717, 0.3003, 0.6764, 0.2809, 0.6717, 0.3003, 0.669, 0.279, 0.669, 0.279, 0.6717, 0.3003, 0.663, 0.297, 0.6717, 0.3003, 0.669, 0.279, 0.663, 0.297, 0.6717, 0.3003, 0.663, 0.297, 0.6664, 0.3082, 0.6664, 0.3082, 0.663, 0.297, 0.6539, 0.2938, 0.6664, 0.3082, 0.6539, 0.2938, 0.6579, 0.3104, 0.6571, 0.3261, 0.6664, 0.3082, 0.6579, 0.3104, 0.677, 0.3301, 0.6838, 0.303, 0.687, 0.3297, 0.687, 0.3297, 0.6838, 0.303, 0.677, 0.3301, 0.677, 0.3301, 0.6838, 0.303, 0.6717, 0.3003, 0.6838, 0.303, 0.6871, 0.2942, 0.6717, 0.3003, 0.6717, 0.3003, 0.6871, 0.2942, 0.6764, 0.2809, 0.6764, 0.2809, 0.6871, 0.2942, 0.6831, 0.2771, 0.6871, 0.2942, 0.6764, 0.2809, 0.6831, 0.2771, 0.6737, 0.2606, 0.6831, 0.2771, 0.6764, 0.2809, 0.6737, 0.2606, 0.6764, 0.2809, 0.669, 0.279, 0.6764, 0.2809, 0.6737, 0.2606, 0.669, 0.279, 0.6764, 0.2809, 0.669, 0.279, 0.6717, 0.3003, 0.6717, 0.3003, 0.6664, 0.3082, 0.677, 0.3301, 0.677, 0.3301, 0.6664, 0.3082, 0.67, 0.3302, 0.67, 0.3302, 0.6664, 0.3082, 0.6571, 0.3261, 0.6571, 0.3261, 0.6684, 0.3438, 0.67, 0.3302, 0.6684, 0.3438, 0.6571, 0.3261, 0.6603, 0.3409, 0.6571, 0.3261, 0.6449, 0.3451, 0.6603, 0.3409, 0.6603, 0.3409, 0.6449, 0.3451, 0.6511, 0.3516, 0.6603, 0.3409, 0.6511, 0.3516, 0.6684, 0.3438, 0.6684, 0.3438, 0.677, 0.3301, 0.67, 0.3302, 0.6831, 0.2771, 0.6737, 0.2606, 0.6764, 0.2809, 0.626, 0.3481, 0.6183, 0.3417, 0.6291, 0.3432, 0.6291, 0.3432, 0.6183, 0.3417, 0.6234, 0.3361, 0.6234, 0.3361, 0.6183, 0.3417, 0.6178, 0.3318, 0.6178, 0.3318, 0.6183, 0.3417, 0.6102, 0.3379, 0.6183, 0.3417, 0.6114, 0.3612, 0.6102, 0.3379, 0.6183, 0.3417, 0.626, 0.3481, 0.6114, 0.3612, 0.6114, 0.3612, 0.626, 0.3481, 0.6198, 0.3615, 0.6114, 0.3612, 0.6198, 0.3615, 0.612, 0.3703, 0.612, 0.3703, 0.6198, 0.3615, 0.6187, 0.3684, 0.6183, 0.3417, 0.6291, 0.3432, 0.6234, 0.3361, 0.6234, 0.3361, 0.6178, 0.3318, 0.6183, 0.3417, 0.6183, 0.3417, 0.6178, 0.3318, 0.6102, 0.3379, 0.6178, 0.3318, 0.6095, 0.325, 0.6102, 0.3379, 0.6178, 0.3318, 0.6102, 0.3379, 0.6095, 0.325, 0.6095, 0.325, 0.6102, 0.3379, 0.6048, 0.3308, 0.6102, 0.3379, 0.6029, 0.3647, 0.6048, 0.3308, 0.6102, 0.3379, 0.6114, 0.3612, 0.6029, 0.3647, 0.612, 0.3703, 0.6029, 0.3647, 0.6114, 0.3612, 0.626, 0.3481, 0.6291, 0.3432, 0.6183, 0.3417, 0.6183, 0.3417, 0.6114, 0.3612, 0.626, 0.3481, 0.6183, 0.3417, 0.6102, 0.3379, 0.6114, 0.3612, 0.6114, 0.3612, 0.6102, 0.3379, 0.6029, 0.3647, 0.6102, 0.3379, 0.6048, 0.3308, 0.6029, 0.3647, 0.6102, 0.3379, 0.6095, 0.325, 0.6048, 0.3308, 0.6095, 0.325, 0.584, 0.3256, 0.6048, 0.3308, 0.6095, 0.325, 0.6048, 0.3308, 0.584, 0.3256, 0.584, 0.3256, 0.6048, 0.3308, 0.5878, 0.3332, 0.6029, 0.3647, 0.5878, 0.3332, 0.6048, 0.3308, 0.626, 0.3481, 0.6114, 0.3612, 0.6198, 0.3615, 0.6114, 0.3612, 0.612, 0.3703, 0.6198, 0.3615, 0.6114, 0.3612, 0.6029, 0.3647, 0.612, 0.3703, 0.612, 0.3703, 0.6029, 0.3647, 0.6012, 0.3714, 0.6029, 0.3647, 0.5816, 0.3655, 0.6012, 0.3714, 0.5847, 0.3586, 0.5816, 0.3655, 0.6029, 0.3647, 0.5878, 0.3332, 0.5847, 0.3586, 0.6029, 0.3647, 0.6029, 0.3647, 0.6048, 0.3308, 0.5878, 0.3332, 0.6048, 0.3308, 0.584, 0.3256, 0.5878, 0.3332, 0.584, 0.3256, 0.5667, 0.3417, 0.5878, 0.3332, 0.5878, 0.3332, 0.5667, 0.3417, 0.584, 0.3256, 0.6198, 0.3615, 0.612, 0.3703, 0.6187, 0.3684, 0.6012, 0.3714, 0.6029, 0.3647, 0.612, 0.3703, 0.5816, 0.3655, 0.6029, 0.3647, 0.6012, 0.3714, 0.5847, 0.3586, 0.6029, 0.3647, 0.5816, 0.3655, 0.5816, 0.3655, 0.5674, 0.3571, 0.5847, 0.3586, 0.5656, 0.3649, 0.5674, 0.3571, 0.5816, 0.3655, 0.5816, 0.3655, 0.5674, 0.3571, 0.5656, 0.3649, 0.5847, 0.3586, 0.5674, 0.3571, 0.5816, 0.3655, 0.5847, 0.3586, 0.5773, 0.3465, 0.5674, 0.3571, 0.5773, 0.3465, 0.5847, 0.3586, 0.5878, 0.3332, 0.5878, 0.3332, 0.5667, 0.3417, 0.5773, 0.3465, 0.5847, 0.3586, 0.5878, 0.3332, 0.6029, 0.3647, 0.5773, 0.3465, 0.5878, 0.3332, 0.5847, 0.3586, 0.5674, 0.3571, 0.5773, 0.3465, 0.5847, 0.3586, 0.5666, 0.3512, 0.5773, 0.3465, 0.5674, 0.3571, 0.5468, 0.351, 0.5666, 0.3512, 0.5674, 0.3571, 0.5468, 0.351, 0.5674, 0.3571, 0.5656, 0.3649, 0.5674, 0.3571, 0.5468, 0.351, 0.5656, 0.3649, 0.5666, 0.3512, 0.5468, 0.351, 0.5674, 0.3571, 0.5674, 0.3571, 0.5773, 0.3465, 0.5666, 0.3512, 0.5667, 0.3417, 0.5666, 0.3512, 0.5773, 0.3465, 0.5773, 0.3465, 0.5667, 0.3417, 0.5878, 0.3332, 0.5666, 0.3512, 0.5667, 0.3417, 0.5773, 0.3465, 0.5603, 0.3467, 0.5667, 0.3417, 0.5666, 0.3512, 0.5468, 0.351, 0.5603, 0.3467, 0.5666, 0.3512, 0.5603, 0.3467, 0.5468, 0.351, 0.5666, 0.3512, 0.5603, 0.3467, 0.5666, 0.3512, 0.5667, 0.3417, 0.6657, 0.3991, 0.6657, 0.3991, 0.672, 0.3833, 0.6773, 0.3759, 0.6867, 0.3758, 0.6934, 0.3741, 0.6867, 0.3758, 0.6773, 0.3759, 0.672, 0.3833, 0.6685, 0.3941])
me_yasuo.use_remesh_preserve_volume = False
me_yasuo.use_remesh_preserve_attributes = False
me_yasuo.use_mirror_vertex_groups = False
me_yasuo.update()

# ---- objects
ob_model = bpy.data.objects.new('Model', me_mesh)
ob_lolmesh = bpy.data.objects.new('lolMesh', me_yasuo)

# ---- transforms, parenting, visibility, modifiers, constraints
ob_model.location = (-0.0147, -0.02348, 3.37)
ob_model.rotation_euler = (1.571, -0.0, 4.712)
ob_model.scale = (0.04939, 0.04939, 0.04939)
ob_model.lineart.crease_threshold = 0.0
ob_lolmesh.location = (0.0, 0.0, 0.0)
ob_lolmesh.scale = (0.3683, 0.3683, -0.3683)
ob_lolmesh.lineart.crease_threshold = 0.0

# ---- collection membership
col_collection_1.objects.link(ob_model)
col_collection_1.objects.link(ob_lolmesh)

# ---- scene / render settings (as saved in the file)
scene.frame_start = 1; scene.frame_end = 250; scene.frame_set(65)
scene.render.engine = 'BLENDER_EEVEE_NEXT'
scene.render.resolution_percentage = 50
scene.render.dither_intensity = 0.0
scene.cycles.use_denoising = False
scene.cycles.samples = 10
scene.cycles.sampling_pattern = 'TABULATED_SOBOL'
scene.cycles.light_sampling_threshold = 0.0
scene.cycles.use_adaptive_sampling = False
scene.cycles.use_light_tree = False
scene.cycles.blur_glossy = 0.0
scene.cycles.pixel_filter_type = 'GAUSSIAN'
scene.cycles.sample_clamp_indirect = 0.0
scene.view_settings.view_transform = 'Standard'
bpy.context.view_layer.update()

# ---- added for rendering (the .blend has no active camera and no usable light): camera, sun
cam_auto = bpy.data.cameras.new('AutoCamera')
cam_auto.lens = 50.0
cam_auto.sensor_width = 36.0
cam_auto.clip_end = 1000.0
ob_auto_camera = bpy.data.objects.new('AutoCamera', cam_auto)
scene.collection.objects.link(ob_auto_camera)
ob_auto_camera.location = (6.98981, -8.29695, 7.56015)
ob_auto_camera.rotation_euler = (1.09748, -7.21219e-08, 0.694738)
scene.camera = ob_auto_camera
light_auto_sun = bpy.data.lights.new('AutoSun', 'SUN')
light_auto_sun.energy = 3.0
light_auto_sun.angle = 0.0523599
ob_auto_sun = bpy.data.objects.new('AutoSun', light_auto_sun)
scene.collection.objects.link(ob_auto_sun)
ob_auto_sun.rotation_euler = (0.872665, 0.174533, 0.523599)
bpy.context.view_layer.update()
